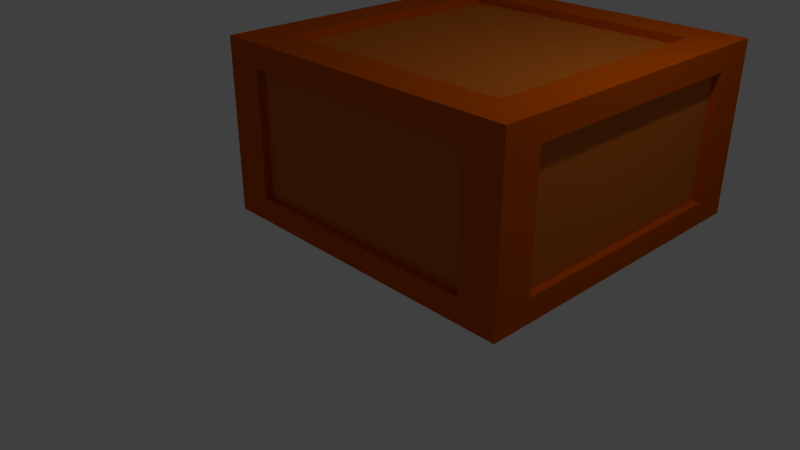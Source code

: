 # Source: ammobox.blend  (saved by Blender 2.79.0; exported with 4.5.12 LTS)
import bpy
from mathutils import Matrix  # noqa: F401  (used for matrix-valued properties, if any)

bpy.ops.wm.read_factory_settings(use_empty=True)
scene = bpy.context.scene
scene.name = 'Scene'

# ---- collections
col_collection_1 = bpy.data.collections.new('Collection 1'); scene.collection.children.link(col_collection_1)

# ---- materials (node trees are filled in below, after node groups)
mat_material_001 = bpy.data.materials.new('Material.001')
mat_material_001.alpha_threshold = 0.0
mat_material_001.use_transparent_shadow = False
mat_material_001.preview_render_type = 'FLAT'
mat_material_001.diffuse_color = (0.5841, 0.08938, 0.0, 1.0)
mat_material_001.specular_color = (1.0, 0.9261, 0.8697)
mat_material_001.roughness = 0.5
mat_material_001.line_color = (0.0, 0.0, 0.0, 1.0)
mat_material = bpy.data.materials.new('Material')
mat_material.alpha_threshold = 0.0
mat_material.use_transparent_shadow = False
mat_material.diffuse_color = (0.5841, 0.1441, 0.016, 1.0)
mat_material.specular_color = (1.0, 0.9069, 0.8795)
mat_material.roughness = 0.5
mat_material.line_color = (0.0, 0.0, 0.0, 1.0)

# ---- material node trees

# ---- world
world_world = bpy.data.worlds.new('World'); scene.world = world_world
world_world.color = (0.05088, 0.05088, 0.05088)
world_world.use_sun_shadow = False
world_world.sun_shadow_jitter_overblur = 0.0
world_world.cycles.sampling_method = 'MANUAL'

# ---- cameras
cam_camera = bpy.data.cameras.new('Camera')
cam_camera.clip_end = 100.0
cam_camera.lens = 35.0
cam_camera.sensor_width = 32.0
cam_camera.sensor_height = 18.0
cam_camera.ortho_scale = 7.314
cam_camera.dof.focus_distance = 0.0
cam_camera.dof.aperture_fstop = 128.0

# ---- lights
light_lamp = bpy.data.lights.new('Lamp', 'POINT')
light_lamp.transmission_factor = 0.0
light_lamp.cutoff_distance = 30.0
light_lamp.energy = 100.0
light_lamp.shadow_buffer_clip_start = 1.001
light_lamp.shadow_soft_size = 0.1
light_lamp.shadow_maximum_resolution = 0.006
light_lamp.use_absolute_resolution = True

# ---- meshes
me_cube_001 = bpy.data.meshes.new('Cube.001')
me_cube_001.from_pydata([(-1.1, 3.1, 1.1), (2.55, 2.6, 1.0), (2.55, -0.6, 1.0), (-0.6056, 2.6, 1.0), (-0.6056, -0.6, 1.0), (2.55, -1.0, -0.8), (-0.6056, -1.0, -0.8), (2.55, -1.0, 0.8), (-0.6056, -1.0, 0.8), (2.944, 2.6, -0.8), (2.944, -0.6, -0.8), (2.944, 2.6, 0.8), (2.944, -0.6, 0.8), (2.55, 3.0, -0.8), (-0.6056, 3.0, -0.8), (2.55, 3.0, 0.8), (-0.6056, 3.0, 0.8), (-1.0, -0.6, -0.8), (-1.0, 2.6, -0.8), (-1.0, -0.6, 0.8), (-1.0, 2.6, 0.8), (2.55, 2.6, -1.0), (2.55, -0.6, -1.0), (-0.6056, 2.6, -1.0), (-0.6056, -0.6, -1.0), (2.944, 3.0, 1.1), (2.944, -1.0, 1.1), (-1.0, 3.0, 1.1), (-1.0, -1.0, 1.1), (2.55, 2.6, 1.1), (2.55, -0.6, 1.1), (-0.6056, 2.6, 1.1), (-0.6056, -0.6, 1.1), (3.044, 3.0, -1.0), (3.044, -1.0, -1.0), (3.044, 3.0, 1.0), (3.044, -1.0, 1.0), (3.044, 2.6, -0.8), (3.044, -0.6, -0.8), (3.044, 2.6, 0.8), (3.044, -0.6, 0.8), (3.044, 3.0, 1.1), (3.044, -1.0, 1.1), (2.944, 3.1, -1.0), (-1.0, 3.1, -1.0), (2.944, 3.1, 1.0), (-1.0, 3.1, 1.0), (3.044, 3.1, -1.0), (3.044, 3.1, 1.0), (2.944, 3.1, 1.1), (3.044, 3.1, 1.1), (2.55, 3.1, -0.8), (-0.6056, 3.1, -0.8), (2.55, 3.1, 0.8), (-0.6056, 3.1, 0.8), (-1.0, 3.1, 1.1), (-1.1, 3.0, 1.1), (-1.1, -1.0, -1.0), (-1.1, 3.0, -1.0), (-1.1, -1.0, 1.0), (-1.1, 3.0, 1.0), (-1.1, -1.0, 1.1), (-1.1, -0.6, -0.8), (-1.1, 2.6, -0.8), (-1.1, -0.6, 0.8), (-1.1, 2.6, 0.8), (-1.1, 3.1, -1.0), (-1.1, 3.1, 1.0), (2.944, -1.1, -1.0), (-1.0, -1.1, -1.0), (2.944, -1.1, 1.0), (-1.0, -1.1, 1.0), (-1.0, -1.1, 1.1), (2.55, -1.1, -0.8), (-0.6056, -1.1, -0.8), (2.55, -1.1, 0.8), (-0.6056, -1.1, 0.8), (-1.1, -1.1, 1.1), (-1.1, -1.1, -1.0), (2.944, -1.1, 1.1), (3.044, -1.1, -1.0), (3.044, -1.1, 1.0), (3.044, -1.1, 1.1), (-1.1, -1.1, 1.0), (2.944, 3.0, -1.1), (2.944, -1.0, -1.1), (-1.0, 3.0, -1.1), (-1.0, -1.0, -1.1), (3.044, 3.0, -1.1), (3.044, -1.1, -1.1), (3.044, -1.0, -1.1), (-1.1, -1.0, -1.1), (-1.1, -1.1, -1.1), (-1.0, -1.1, -1.1), (2.944, -1.1, -1.1), (3.044, 3.1, -1.1), (2.55, 2.6, -1.1), (2.55, -0.6, -1.1), (-0.6056, 2.6, -1.1), (-0.6056, -0.6, -1.1), (-1.1, 3.1, -1.1), (-1.0, 3.1, -1.1), (2.944, 3.1, -1.1), (-1.1, 3.0, -1.1)], [], [(68, 69, 93, 94), (41, 35, 48, 50), (10, 12, 40, 38), (7, 5, 73, 75), (23, 24, 99, 98), (5, 6, 74, 73), (27, 55, 0, 56), (3, 1, 29, 31), (4, 3, 31, 32), (28, 61, 77, 72), (34, 36, 81, 80), (59, 57, 78, 83), (25, 26, 42, 41), (27, 25, 49, 55), (11, 9, 37, 39), (13, 15, 53, 51), (35, 33, 47, 48), (14, 13, 51, 52), (18, 20, 65, 63), (28, 27, 56, 61), (47, 33, 88, 95), (78, 57, 91, 92), (43, 47, 95, 102), (57, 58, 103, 91), (27, 28, 32, 31), (25, 27, 31, 29), (28, 26, 30, 32), (26, 25, 29, 30), (2, 4, 32, 30), (1, 2, 30, 29), (34, 80, 89, 90), (15, 16, 54, 53), (33, 35, 39, 37), (34, 33, 37, 38), (35, 36, 40, 39), (36, 34, 38, 40), (36, 35, 41, 42), (69, 78, 92, 93), (26, 28, 72, 79), (12, 11, 39, 40), (42, 26, 79, 82), (9, 10, 38, 37), (45, 46, 55, 49), (45, 43, 51, 53), (43, 45, 48, 47), (46, 45, 53, 54), (44, 46, 54, 52), (43, 44, 52, 51), (45, 49, 50, 48), (24, 22, 97, 99), (16, 14, 52, 54), (33, 34, 90, 88), (25, 41, 50, 49), (21, 23, 98, 96), (59, 60, 65, 64), (58, 60, 67, 66), (60, 59, 61, 56), (60, 58, 63, 65), (58, 57, 62, 63), (57, 59, 64, 62), (60, 56, 0, 67), (46, 44, 66, 67), (20, 19, 64, 65), (55, 46, 67, 0), (17, 18, 63, 62), (19, 17, 62, 64), (69, 68, 73, 74), (69, 71, 83, 78), (71, 72, 77, 83), (70, 71, 76, 75), (71, 69, 74, 76), (68, 70, 75, 73), (71, 70, 79, 72), (79, 70, 81, 82), (70, 68, 80, 81), (61, 59, 83, 77), (80, 68, 94, 89), (6, 8, 76, 74), (8, 7, 75, 76), (36, 42, 82, 81), (84, 85, 97, 96), (85, 90, 89, 94), (86, 87, 91, 103), (87, 86, 98, 99), (85, 87, 99, 97), (86, 84, 96, 98), (87, 85, 94, 93), (85, 84, 88, 90), (101, 86, 103, 100), (84, 86, 101, 102), (91, 87, 93, 92), (66, 44, 101, 100), (58, 66, 100, 103), (44, 43, 102, 101), (22, 21, 96, 97)])
me_cube_001.materials.append(mat_material_001)
me_cube_001.use_remesh_preserve_volume = False
me_cube_001.use_remesh_preserve_attributes = False
me_cube_001.use_mirror_vertex_groups = False
me_cube_001.update()
me_cube = bpy.data.meshes.new('Cube')
me_cube.from_pydata([(2.55, 2.6, 1.0), (2.55, -0.6, 1.0), (-0.6056, 2.6, 1.0), (-0.6056, -0.6, 1.0), (2.55, -1.0, -0.8), (-0.6056, -1.0, -0.8), (2.55, -1.0, 0.8), (-0.6056, -1.0, 0.8), (2.944, 2.6, -0.8), (2.944, -0.6, -0.8), (2.944, 2.6, 0.8), (2.944, -0.6, 0.8), (2.55, 3.0, -0.8), (-0.6056, 3.0, -0.8), (2.55, 3.0, 0.8), (-0.6056, 3.0, 0.8), (-1.0, -0.6, -0.8), (-1.0, 2.6, -0.8), (-1.0, -0.6, 0.8), (-1.0, 2.6, 0.8), (2.55, 2.6, -1.0), (2.55, -0.6, -1.0), (-0.6056, 2.6, -1.0), (-0.6056, -0.6, -1.0), (2.944, 3.0, -1.1), (3.044, 3.0, -1.1), (3.044, 3.1, -1.1), (2.944, 3.1, -1.1)], [], [(0, 2, 3, 1), (4, 6, 7, 5), (8, 10, 11, 9), (14, 12, 13, 15), (16, 18, 19, 17), (20, 21, 23, 22), (25, 24, 27, 26)])
me_cube.materials.append(mat_material)
me_cube.use_remesh_preserve_volume = False
me_cube.use_remesh_preserve_attributes = False
me_cube.use_mirror_vertex_groups = False
me_cube.update()

# ---- objects
ob_cube_001 = bpy.data.objects.new('Cube.001', me_cube_001)
ob_cube = bpy.data.objects.new('Cube', me_cube)
ob_lamp = bpy.data.objects.new('Lamp', light_lamp)
ob_camera = bpy.data.objects.new('Camera', cam_camera)

# ---- transforms, parenting, visibility, modifiers, constraints
ob_cube_001.location = (0.0, 0.0, 1.724)
ob_cube_001.lock_rotations_4d = False
ob_cube_001.empty_display_type = 'ARROWS'
ob_cube_001.lineart.crease_threshold = 0.0
ob_cube.location = (0.0, 0.0, 1.724)
ob_cube.lock_rotations_4d = False
ob_cube.empty_display_type = 'ARROWS'
ob_cube.lineart.crease_threshold = 0.0
ob_lamp.location = (4.076, 1.005, 5.904)
ob_lamp.rotation_euler = (0.6503, 0.05522, 1.866)
ob_lamp.lock_rotations_4d = False
ob_lamp.empty_display_type = 'ARROWS'
ob_lamp.color = (0.0, 0.0, 0.0, 0.0)
ob_lamp.lineart.crease_threshold = 0.0
ob_camera.location = (7.481, -6.508, 5.344)
ob_camera.rotation_euler = (1.109, 0.0, 0.8149)
ob_camera.lock_rotations_4d = False
ob_camera.empty_display_type = 'ARROWS'
ob_camera.color = (0.0, 0.0, 0.0, 0.0)
ob_camera.display_type = 'WIRE'
ob_camera.lineart.crease_threshold = 0.0

# ---- collection membership
col_collection_1.objects.link(ob_cube_001)
col_collection_1.objects.link(ob_cube)
col_collection_1.objects.link(ob_lamp)
col_collection_1.objects.link(ob_camera)

# ---- scene / render settings (as saved in the file)
scene.camera = ob_camera
scene.frame_start = 1; scene.frame_end = 250; scene.frame_set(1)
scene.render.engine = 'BLENDER_EEVEE_NEXT'
scene.render.resolution_percentage = 50
scene.render.dither_intensity = 0.0
scene.cycles.use_denoising = False
scene.cycles.samples = 128
scene.cycles.sampling_pattern = 'TABULATED_SOBOL'
scene.cycles.use_adaptive_sampling = False
scene.cycles.use_light_tree = False
scene.cycles.blur_glossy = 0.0
scene.cycles.sample_clamp_indirect = 0.0
scene.view_settings.view_transform = 'Standard'
bpy.context.view_layer.update()
